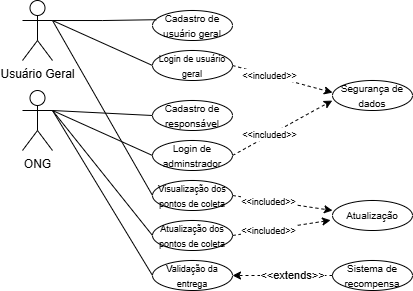

The diagram above was exported from draw.io. Its source (the exported page's mxGraphModel, read from the mxfile embedded in the PNG):
<mxGraphModel dx="937" dy="509" grid="1" gridSize="10" guides="1" tooltips="1" connect="1" arrows="1" fold="1" page="1" pageScale="1" pageWidth="827" pageHeight="1169" math="0" shadow="0">
  <root>
    <mxCell id="0" />
    <mxCell id="1" parent="0" />
    <mxCell id="LHIZpoV1Z9bZ0lgE0Ra1-10" style="rounded=0;orthogonalLoop=1;jettySize=auto;html=1;exitX=1;exitY=0.3333333333333333;exitDx=0;exitDy=0;exitPerimeter=0;entryX=0;entryY=0.5;entryDx=0;entryDy=0;endArrow=none;startFill=0;" edge="1" parent="1" source="LHIZpoV1Z9bZ0lgE0Ra1-1" target="LHIZpoV1Z9bZ0lgE0Ra1-4">
      <mxGeometry relative="1" as="geometry" />
    </mxCell>
    <mxCell id="LHIZpoV1Z9bZ0lgE0Ra1-19" style="rounded=0;orthogonalLoop=1;jettySize=auto;html=1;exitX=1;exitY=0.3333333333333333;exitDx=0;exitDy=0;exitPerimeter=0;entryX=0;entryY=0.5;entryDx=0;entryDy=0;endArrow=none;startFill=0;" edge="1" parent="1" source="LHIZpoV1Z9bZ0lgE0Ra1-1" target="LHIZpoV1Z9bZ0lgE0Ra1-18">
      <mxGeometry relative="1" as="geometry" />
    </mxCell>
    <mxCell id="LHIZpoV1Z9bZ0lgE0Ra1-1" value="Usuário Geral" style="shape=umlActor;verticalLabelPosition=bottom;verticalAlign=top;html=1;outlineConnect=0;" vertex="1" parent="1">
      <mxGeometry x="40" y="20" width="30" height="60" as="geometry" />
    </mxCell>
    <mxCell id="LHIZpoV1Z9bZ0lgE0Ra1-8" style="rounded=0;orthogonalLoop=1;jettySize=auto;html=1;exitX=1;exitY=0.3333333333333333;exitDx=0;exitDy=0;exitPerimeter=0;entryX=0;entryY=0.5;entryDx=0;entryDy=0;endArrow=none;startFill=0;" edge="1" parent="1" source="LHIZpoV1Z9bZ0lgE0Ra1-2" target="LHIZpoV1Z9bZ0lgE0Ra1-6">
      <mxGeometry relative="1" as="geometry" />
    </mxCell>
    <mxCell id="LHIZpoV1Z9bZ0lgE0Ra1-21" style="rounded=0;orthogonalLoop=1;jettySize=auto;html=1;exitX=1;exitY=0.3333333333333333;exitDx=0;exitDy=0;exitPerimeter=0;entryX=0;entryY=0.5;entryDx=0;entryDy=0;endArrow=none;startFill=0;" edge="1" parent="1" source="LHIZpoV1Z9bZ0lgE0Ra1-2" target="LHIZpoV1Z9bZ0lgE0Ra1-20">
      <mxGeometry relative="1" as="geometry" />
    </mxCell>
    <mxCell id="LHIZpoV1Z9bZ0lgE0Ra1-28" style="rounded=0;orthogonalLoop=1;jettySize=auto;html=1;exitX=1;exitY=0.3333333333333333;exitDx=0;exitDy=0;exitPerimeter=0;entryX=0;entryY=0.5;entryDx=0;entryDy=0;endArrow=none;startFill=0;" edge="1" parent="1" source="LHIZpoV1Z9bZ0lgE0Ra1-2" target="LHIZpoV1Z9bZ0lgE0Ra1-27">
      <mxGeometry relative="1" as="geometry" />
    </mxCell>
    <mxCell id="LHIZpoV1Z9bZ0lgE0Ra1-2" value="ONG" style="shape=umlActor;verticalLabelPosition=bottom;verticalAlign=top;html=1;outlineConnect=0;" vertex="1" parent="1">
      <mxGeometry x="40" y="110" width="30" height="60" as="geometry" />
    </mxCell>
    <mxCell id="LHIZpoV1Z9bZ0lgE0Ra1-3" value="&lt;font style=&quot;font-size: 10px;&quot;&gt;Cadastro de usuário geral&lt;/font&gt;" style="ellipse;whiteSpace=wrap;html=1;" vertex="1" parent="1">
      <mxGeometry x="170" y="30" width="80" height="30" as="geometry" />
    </mxCell>
    <mxCell id="LHIZpoV1Z9bZ0lgE0Ra1-4" value="&lt;font style=&quot;font-size: 9px;&quot;&gt;Login de usuário geral&lt;/font&gt;" style="ellipse;whiteSpace=wrap;html=1;" vertex="1" parent="1">
      <mxGeometry x="170" y="70" width="80" height="30" as="geometry" />
    </mxCell>
    <mxCell id="LHIZpoV1Z9bZ0lgE0Ra1-14" style="rounded=0;orthogonalLoop=1;jettySize=auto;html=1;exitX=1;exitY=0.5;exitDx=0;exitDy=0;endArrow=classic;startFill=0;dashed=1;endFill=1;entryX=-0.003;entryY=0.67;entryDx=0;entryDy=0;entryPerimeter=0;" edge="1" parent="1" source="LHIZpoV1Z9bZ0lgE0Ra1-5" target="LHIZpoV1Z9bZ0lgE0Ra1-12">
      <mxGeometry relative="1" as="geometry">
        <mxPoint x="330" y="150" as="targetPoint" />
      </mxGeometry>
    </mxCell>
    <mxCell id="LHIZpoV1Z9bZ0lgE0Ra1-16" value="&lt;font style=&quot;font-size: 9px;&quot;&gt;&amp;lt;&amp;lt;included&amp;gt;&amp;gt;&lt;/font&gt;" style="edgeLabel;html=1;align=center;verticalAlign=middle;resizable=0;points=[];" vertex="1" connectable="0" parent="LHIZpoV1Z9bZ0lgE0Ra1-14">
      <mxGeometry x="-0.2429" y="1" relative="1" as="geometry">
        <mxPoint as="offset" />
      </mxGeometry>
    </mxCell>
    <mxCell id="LHIZpoV1Z9bZ0lgE0Ra1-5" value="&lt;font style=&quot;font-size: 10px;&quot;&gt;Login de adminstrador&lt;/font&gt;" style="ellipse;whiteSpace=wrap;html=1;" vertex="1" parent="1">
      <mxGeometry x="170" y="160" width="80" height="30" as="geometry" />
    </mxCell>
    <mxCell id="LHIZpoV1Z9bZ0lgE0Ra1-6" value="&lt;font style=&quot;font-size: 10px;&quot;&gt;Cadastro de responsável&lt;/font&gt;" style="ellipse;whiteSpace=wrap;html=1;" vertex="1" parent="1">
      <mxGeometry x="170" y="120" width="80" height="30" as="geometry" />
    </mxCell>
    <mxCell id="LHIZpoV1Z9bZ0lgE0Ra1-7" style="edgeStyle=orthogonalEdgeStyle;rounded=0;orthogonalLoop=1;jettySize=auto;html=1;exitX=1;exitY=0.3333333333333333;exitDx=0;exitDy=0;exitPerimeter=0;entryX=0.047;entryY=0.307;entryDx=0;entryDy=0;entryPerimeter=0;endArrow=none;startFill=0;" edge="1" parent="1" source="LHIZpoV1Z9bZ0lgE0Ra1-1" target="LHIZpoV1Z9bZ0lgE0Ra1-3">
      <mxGeometry relative="1" as="geometry" />
    </mxCell>
    <mxCell id="LHIZpoV1Z9bZ0lgE0Ra1-9" style="rounded=0;orthogonalLoop=1;jettySize=auto;html=1;exitX=1;exitY=0.3333333333333333;exitDx=0;exitDy=0;exitPerimeter=0;entryX=0;entryY=0.5;entryDx=0;entryDy=0;endArrow=none;startFill=0;" edge="1" parent="1" source="LHIZpoV1Z9bZ0lgE0Ra1-2" target="LHIZpoV1Z9bZ0lgE0Ra1-5">
      <mxGeometry relative="1" as="geometry" />
    </mxCell>
    <mxCell id="LHIZpoV1Z9bZ0lgE0Ra1-12" value="&lt;font style=&quot;font-size: 10px;&quot;&gt;Segurança de dados&lt;/font&gt;" style="ellipse;whiteSpace=wrap;html=1;" vertex="1" parent="1">
      <mxGeometry x="350" y="100" width="80" height="30" as="geometry" />
    </mxCell>
    <mxCell id="LHIZpoV1Z9bZ0lgE0Ra1-13" style="rounded=0;orthogonalLoop=1;jettySize=auto;html=1;exitX=1;exitY=0.5;exitDx=0;exitDy=0;entryX=0;entryY=0.403;entryDx=0;entryDy=0;entryPerimeter=0;dashed=1;" edge="1" parent="1" source="LHIZpoV1Z9bZ0lgE0Ra1-4" target="LHIZpoV1Z9bZ0lgE0Ra1-12">
      <mxGeometry relative="1" as="geometry" />
    </mxCell>
    <mxCell id="LHIZpoV1Z9bZ0lgE0Ra1-15" value="&lt;font style=&quot;font-size: 9px;&quot;&gt;&amp;lt;&amp;lt;included&amp;gt;&amp;gt;&lt;/font&gt;" style="edgeLabel;html=1;align=center;verticalAlign=middle;resizable=0;points=[];" vertex="1" connectable="0" parent="LHIZpoV1Z9bZ0lgE0Ra1-13">
      <mxGeometry x="-0.277" relative="1" as="geometry">
        <mxPoint as="offset" />
      </mxGeometry>
    </mxCell>
    <mxCell id="LHIZpoV1Z9bZ0lgE0Ra1-18" value="&lt;font style=&quot;font-size: 9px;&quot;&gt;Visualização dos pontos de coleta&lt;/font&gt;" style="ellipse;whiteSpace=wrap;html=1;" vertex="1" parent="1">
      <mxGeometry x="170" y="200" width="80" height="30" as="geometry" />
    </mxCell>
    <mxCell id="LHIZpoV1Z9bZ0lgE0Ra1-20" value="&lt;font style=&quot;font-size: 9px;&quot;&gt;Atualização dos pontos de coleta&lt;/font&gt;" style="ellipse;whiteSpace=wrap;html=1;" vertex="1" parent="1">
      <mxGeometry x="170" y="240" width="80" height="30" as="geometry" />
    </mxCell>
    <mxCell id="LHIZpoV1Z9bZ0lgE0Ra1-22" value="&lt;font style=&quot;font-size: 10px;&quot;&gt;Atualização&lt;/font&gt;" style="ellipse;whiteSpace=wrap;html=1;" vertex="1" parent="1">
      <mxGeometry x="350" y="220" width="80" height="30" as="geometry" />
    </mxCell>
    <mxCell id="LHIZpoV1Z9bZ0lgE0Ra1-23" style="rounded=0;orthogonalLoop=1;jettySize=auto;html=1;exitX=1;exitY=0.5;exitDx=0;exitDy=0;entryX=0;entryY=0.333;entryDx=0;entryDy=0;entryPerimeter=0;dashed=1;" edge="1" parent="1" source="LHIZpoV1Z9bZ0lgE0Ra1-18" target="LHIZpoV1Z9bZ0lgE0Ra1-22">
      <mxGeometry relative="1" as="geometry">
        <mxPoint x="280" y="190" as="sourcePoint" />
        <mxPoint x="380" y="217" as="targetPoint" />
      </mxGeometry>
    </mxCell>
    <mxCell id="LHIZpoV1Z9bZ0lgE0Ra1-24" value="&lt;font style=&quot;font-size: 9px;&quot;&gt;&amp;lt;&amp;lt;included&amp;gt;&amp;gt;&lt;/font&gt;" style="edgeLabel;html=1;align=center;verticalAlign=middle;resizable=0;points=[];" vertex="1" connectable="0" parent="LHIZpoV1Z9bZ0lgE0Ra1-23">
      <mxGeometry x="-0.277" relative="1" as="geometry">
        <mxPoint as="offset" />
      </mxGeometry>
    </mxCell>
    <mxCell id="LHIZpoV1Z9bZ0lgE0Ra1-25" style="rounded=0;orthogonalLoop=1;jettySize=auto;html=1;exitX=1;exitY=0.5;exitDx=0;exitDy=0;entryX=-0.024;entryY=0.657;entryDx=0;entryDy=0;entryPerimeter=0;dashed=1;" edge="1" parent="1" source="LHIZpoV1Z9bZ0lgE0Ra1-20" target="LHIZpoV1Z9bZ0lgE0Ra1-22">
      <mxGeometry relative="1" as="geometry">
        <mxPoint x="320" y="220" as="sourcePoint" />
        <mxPoint x="420" y="235" as="targetPoint" />
      </mxGeometry>
    </mxCell>
    <mxCell id="LHIZpoV1Z9bZ0lgE0Ra1-26" value="&lt;font style=&quot;font-size: 9px;&quot;&gt;&amp;lt;&amp;lt;included&amp;gt;&amp;gt;&lt;/font&gt;" style="edgeLabel;html=1;align=center;verticalAlign=middle;resizable=0;points=[];" vertex="1" connectable="0" parent="LHIZpoV1Z9bZ0lgE0Ra1-25">
      <mxGeometry x="-0.277" relative="1" as="geometry">
        <mxPoint as="offset" />
      </mxGeometry>
    </mxCell>
    <mxCell id="LHIZpoV1Z9bZ0lgE0Ra1-27" value="&lt;font style=&quot;font-size: 9px;&quot;&gt;Validação da entrega&lt;/font&gt;" style="ellipse;whiteSpace=wrap;html=1;" vertex="1" parent="1">
      <mxGeometry x="170" y="280" width="80" height="30" as="geometry" />
    </mxCell>
    <mxCell id="LHIZpoV1Z9bZ0lgE0Ra1-30" style="edgeStyle=orthogonalEdgeStyle;rounded=0;orthogonalLoop=1;jettySize=auto;html=1;exitX=0;exitY=0.5;exitDx=0;exitDy=0;entryX=1;entryY=0.5;entryDx=0;entryDy=0;dashed=1;startArrow=none;startFill=0;endArrow=classic;endFill=1;" edge="1" parent="1" source="LHIZpoV1Z9bZ0lgE0Ra1-29" target="LHIZpoV1Z9bZ0lgE0Ra1-27">
      <mxGeometry relative="1" as="geometry" />
    </mxCell>
    <mxCell id="LHIZpoV1Z9bZ0lgE0Ra1-31" value="&amp;lt;&amp;lt;extends&amp;gt;&amp;gt;" style="edgeLabel;html=1;align=center;verticalAlign=middle;resizable=0;points=[];" vertex="1" connectable="0" parent="LHIZpoV1Z9bZ0lgE0Ra1-30">
      <mxGeometry x="0.1686" y="-3" relative="1" as="geometry">
        <mxPoint x="18" y="3" as="offset" />
      </mxGeometry>
    </mxCell>
    <mxCell id="LHIZpoV1Z9bZ0lgE0Ra1-29" value="&lt;font style=&quot;font-size: 10px;&quot;&gt;Sistema de recompensa&lt;/font&gt;" style="ellipse;whiteSpace=wrap;html=1;" vertex="1" parent="1">
      <mxGeometry x="350" y="280" width="80" height="30" as="geometry" />
    </mxCell>
  </root>
</mxGraphModel>